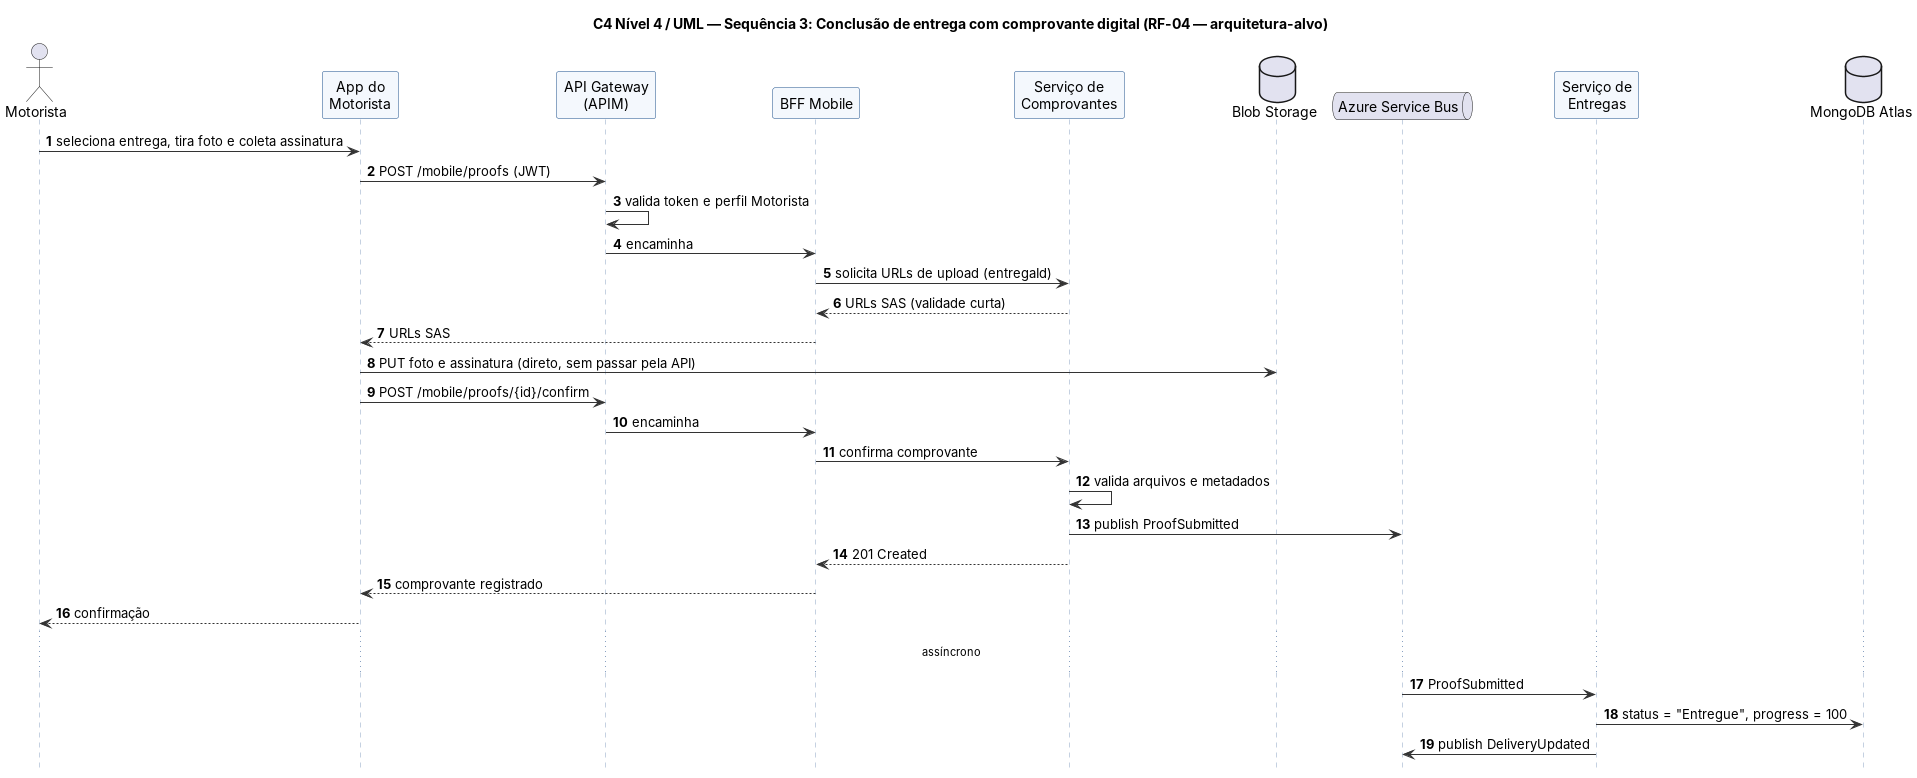

The diagram above was rendered by PlantUML. Its source (embedded in the PNG):
@startuml uml-seq-5-comprovante
!include _uml.iuml
title C4 Nível 4 / UML — Sequência 3: Conclusão de entrega com comprovante digital (RF-04 — arquitetura-alvo)
autonumber
actor Motorista as M
participant "App do\nMotorista" as APP
participant "API Gateway\n(APIM)" as GW
participant "BFF Mobile" as BFF
participant "Serviço de\nComprovantes" as PS
database "Blob Storage" as BLOB
queue "Azure Service Bus" as SB
participant "Serviço de\nEntregas" as ES
database "MongoDB Atlas" as DB

M -> APP : seleciona entrega, tira foto e coleta assinatura
APP -> GW : POST /mobile/proofs (JWT)
GW -> GW : valida token e perfil Motorista
GW -> BFF : encaminha
BFF -> PS : solicita URLs de upload (entregaId)
PS --> BFF : URLs SAS (validade curta)
BFF --> APP : URLs SAS
APP -> BLOB : PUT foto e assinatura (direto, sem passar pela API)
APP -> GW : POST /mobile/proofs/{id}/confirm
GW -> BFF : encaminha
BFF -> PS : confirma comprovante
PS -> PS : valida arquivos e metadados
PS -> SB : publish ProofSubmitted
PS --> BFF : 201 Created
BFF --> APP : comprovante registrado
APP --> M : confirmação
... assíncrono ...
SB -> ES : ProofSubmitted
ES -> DB : status = "Entregue", progress = 100
ES -> SB : publish DeliveryUpdated
@enduml